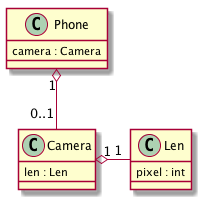

The diagram above was rendered by PlantUML. Its source (embedded in the PNG):
@startuml
class Phone {
    camera : Camera
}
class Camera {
    len : Len
}
class Len {
    pixel : int
}
Phone "1" o-- "0..1" Camera
Camera "1" o-right- "1" Len
@enduml